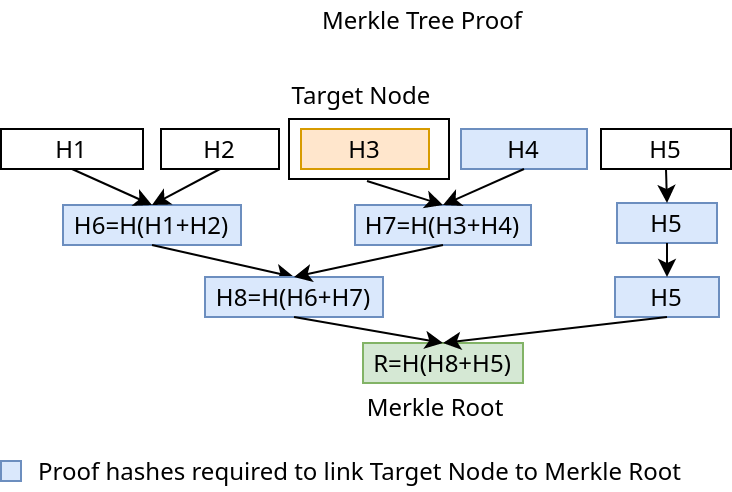

The diagram above was exported from draw.io. Its source (the exported page's mxGraphModel, read from the mxfile embedded in the PNG):
<mxGraphModel dx="1610" dy="1066" grid="1" gridSize="10" guides="1" tooltips="1" connect="1" arrows="1" fold="1" page="1" pageScale="1" pageWidth="850" pageHeight="1100" background="#ffffff" math="0" shadow="0">
  <root>
    <mxCell id="0" />
    <mxCell id="1" parent="0" />
    <mxCell id="45" value="" style="rounded=0;whiteSpace=wrap;html=1;strokeColor=#000000;strokeWidth=1;fillColor=#ffffff;align=center;" parent="1" vertex="1">
      <mxGeometry x="174" y="89" width="80" height="30" as="geometry" />
    </mxCell>
    <mxCell id="2" value="H6=H(H1+H2)" style="text;html=1;strokeColor=#6c8ebf;fillColor=#dae8fc;align=center;verticalAlign=middle;whiteSpace=wrap;" parent="1" vertex="1">
      <mxGeometry x="61" y="132" width="89" height="20" as="geometry" />
    </mxCell>
    <mxCell id="8" value="H7=H(H3+H4)" style="text;html=1;strokeColor=#6c8ebf;fillColor=#dae8fc;align=center;verticalAlign=middle;whiteSpace=wrap;" parent="1" vertex="1">
      <mxGeometry x="207" y="132" width="88" height="20" as="geometry" />
    </mxCell>
    <mxCell id="9" value="H5" style="text;html=1;strokeColor=#6c8ebf;fillColor=#dae8fc;align=center;verticalAlign=middle;whiteSpace=wrap;" parent="1" vertex="1">
      <mxGeometry x="338" y="131" width="50" height="20" as="geometry" />
    </mxCell>
    <mxCell id="11" value="H5" style="text;html=1;strokeColor=#6c8ebf;fillColor=#dae8fc;align=center;verticalAlign=middle;whiteSpace=wrap;" parent="1" vertex="1">
      <mxGeometry x="337" y="168" width="52" height="20" as="geometry" />
    </mxCell>
    <mxCell id="12" value="&lt;span&gt;R=H(H8+H5)&lt;/span&gt;" style="text;html=1;strokeColor=#82b366;fillColor=#d5e8d4;align=center;verticalAlign=middle;whiteSpace=wrap;" parent="1" vertex="1">
      <mxGeometry x="211" y="201" width="80" height="20" as="geometry" />
    </mxCell>
    <mxCell id="20" value="H1" style="text;html=1;strokeColor=#000000;fillColor=#ffffff;align=center;verticalAlign=middle;whiteSpace=wrap;" parent="1" vertex="1">
      <mxGeometry x="30" y="94" width="71" height="20" as="geometry" />
    </mxCell>
    <mxCell id="21" value="H2" style="text;html=1;strokeColor=#000000;fillColor=#ffffff;align=center;verticalAlign=middle;whiteSpace=wrap;" parent="1" vertex="1">
      <mxGeometry x="110" y="94" width="59" height="20" as="geometry" />
    </mxCell>
    <mxCell id="22" value="H3" style="text;html=1;strokeColor=#d79b00;fillColor=#ffe6cc;align=center;verticalAlign=middle;whiteSpace=wrap;" parent="1" vertex="1">
      <mxGeometry x="180" y="94" width="64" height="20" as="geometry" />
    </mxCell>
    <mxCell id="23" value="H4" style="text;html=1;strokeColor=#6c8ebf;fillColor=#dae8fc;align=center;verticalAlign=middle;whiteSpace=wrap;" parent="1" vertex="1">
      <mxGeometry x="260" y="94" width="63" height="20" as="geometry" />
    </mxCell>
    <mxCell id="24" value="H5" style="text;html=1;strokeColor=#000000;fillColor=#ffffff;align=center;verticalAlign=middle;whiteSpace=wrap;" parent="1" vertex="1">
      <mxGeometry x="330" y="94" width="65" height="20" as="geometry" />
    </mxCell>
    <mxCell id="25" style="edgeStyle=orthogonalEdgeStyle;rounded=0;html=1;exitX=0.5;exitY=1;entryX=0.5;entryY=1;shadow=0;dashed=1;dashPattern=1 4;startArrow=none;startFill=0;endArrow=none;endFill=0;jettySize=auto;orthogonalLoop=1;strokeColor=#000000;strokeWidth=1;align=left;" parent="1" edge="1">
      <mxGeometry relative="1" as="geometry">
        <mxPoint x="187" y="114" as="sourcePoint" />
        <mxPoint x="187" y="114" as="targetPoint" />
      </mxGeometry>
    </mxCell>
    <mxCell id="33" value="" style="endArrow=none;html=1;shadow=0;strokeColor=#000000;strokeWidth=1;align=left;exitX=0.5;exitY=0;startArrow=classic;startFill=1;" parent="1" source="8" edge="1">
      <mxGeometry width="50" height="50" relative="1" as="geometry">
        <mxPoint x="80" y="270" as="sourcePoint" />
        <mxPoint x="213" y="120" as="targetPoint" />
      </mxGeometry>
    </mxCell>
    <mxCell id="34" value="" style="endArrow=none;html=1;shadow=0;strokeColor=#000000;strokeWidth=1;align=left;entryX=0.5;entryY=1;exitX=0.5;exitY=0;startArrow=classic;startFill=1;" parent="1" source="8" target="23" edge="1">
      <mxGeometry width="50" height="50" relative="1" as="geometry">
        <mxPoint x="250" y="130" as="sourcePoint" />
        <mxPoint x="210" y="300" as="targetPoint" />
      </mxGeometry>
    </mxCell>
    <mxCell id="35" value="" style="endArrow=none;html=1;shadow=0;strokeColor=#000000;strokeWidth=1;align=left;entryX=0.5;entryY=1;exitX=0.5;exitY=0;startArrow=classic;startFill=1;" parent="1" source="9" target="24" edge="1">
      <mxGeometry width="50" height="50" relative="1" as="geometry">
        <mxPoint x="300" y="330" as="sourcePoint" />
        <mxPoint x="350" y="280" as="targetPoint" />
      </mxGeometry>
    </mxCell>
    <mxCell id="36" value="" style="endArrow=none;html=1;shadow=0;strokeColor=#000000;strokeWidth=1;align=left;entryX=0.5;entryY=1;exitX=0.5;exitY=0;startArrow=classic;startFill=1;" parent="1" source="37" target="2" edge="1">
      <mxGeometry width="50" height="50" relative="1" as="geometry">
        <mxPoint x="166" y="172" as="sourcePoint" />
        <mxPoint x="120" y="240" as="targetPoint" />
      </mxGeometry>
    </mxCell>
    <mxCell id="37" value="&lt;span&gt;H8=H(H6+H7)&lt;/span&gt;" style="text;html=1;strokeColor=#6c8ebf;fillColor=#dae8fc;align=center;verticalAlign=middle;whiteSpace=wrap;" parent="1" vertex="1">
      <mxGeometry x="132" y="168" width="89" height="20" as="geometry" />
    </mxCell>
    <mxCell id="38" value="" style="endArrow=none;html=1;shadow=0;strokeColor=#000000;strokeWidth=1;align=left;entryX=0.5;entryY=1;exitX=0.5;exitY=0;startArrow=classic;startFill=1;" parent="1" source="37" target="8" edge="1">
      <mxGeometry width="50" height="50" relative="1" as="geometry">
        <mxPoint x="90" y="310" as="sourcePoint" />
        <mxPoint x="140" y="260" as="targetPoint" />
      </mxGeometry>
    </mxCell>
    <mxCell id="39" value="" style="endArrow=none;html=1;shadow=0;strokeColor=#000000;strokeWidth=1;align=left;entryX=0.5;entryY=1;exitX=0.5;exitY=0;startArrow=classic;startFill=1;" parent="1" source="11" target="9" edge="1">
      <mxGeometry width="50" height="50" relative="1" as="geometry">
        <mxPoint x="340" y="340" as="sourcePoint" />
        <mxPoint x="390" y="290" as="targetPoint" />
      </mxGeometry>
    </mxCell>
    <mxCell id="40" value="" style="endArrow=none;html=1;shadow=0;strokeColor=#000000;strokeWidth=1;align=left;entryX=0.5;entryY=1;exitX=0.5;exitY=0;startArrow=classic;startFill=1;" parent="1" source="12" target="11" edge="1">
      <mxGeometry width="50" height="50" relative="1" as="geometry">
        <mxPoint x="190" y="320" as="sourcePoint" />
        <mxPoint x="240" y="270" as="targetPoint" />
      </mxGeometry>
    </mxCell>
    <mxCell id="41" value="" style="endArrow=classic;html=1;shadow=0;strokeColor=#000000;strokeWidth=1;align=left;exitX=0.5;exitY=1;entryX=0.5;entryY=0;endFill=1;" parent="1" source="37" target="12" edge="1">
      <mxGeometry width="50" height="50" relative="1" as="geometry">
        <mxPoint x="130" y="300" as="sourcePoint" />
        <mxPoint x="250" y="200" as="targetPoint" />
      </mxGeometry>
    </mxCell>
    <mxCell id="42" value="Merkle Tree Proof" style="text;html=1;resizable=0;points=[];autosize=1;align=left;verticalAlign=top;spacingTop=-4;" parent="1" vertex="1">
      <mxGeometry x="189" y="30" width="110" height="20" as="geometry" />
    </mxCell>
    <mxCell id="43" value="" style="endArrow=none;html=1;shadow=0;strokeColor=#000000;strokeWidth=1;align=left;entryX=0.5;entryY=1;exitX=0.5;exitY=0;startArrow=classic;startFill=1;" parent="1" source="2" target="21" edge="1">
      <mxGeometry width="50" height="50" relative="1" as="geometry">
        <mxPoint x="129" y="141" as="sourcePoint" />
        <mxPoint x="76" y="124" as="targetPoint" />
      </mxGeometry>
    </mxCell>
    <mxCell id="44" value="" style="endArrow=none;html=1;shadow=0;strokeColor=#000000;strokeWidth=1;align=left;entryX=0.5;entryY=1;exitX=0.5;exitY=0;startArrow=classic;startFill=1;" parent="1" source="2" target="20" edge="1">
      <mxGeometry width="50" height="50" relative="1" as="geometry">
        <mxPoint x="30" y="200" as="sourcePoint" />
        <mxPoint x="80" y="150" as="targetPoint" />
      </mxGeometry>
    </mxCell>
    <mxCell id="46" value="Target Node" style="text;html=1;strokeColor=none;fillColor=none;align=center;verticalAlign=middle;whiteSpace=wrap;" parent="1" vertex="1">
      <mxGeometry x="167" y="67" width="87" height="20" as="geometry" />
    </mxCell>
    <mxCell id="47" value="Proof hashes required to link Target Node to Merkle Root" style="text;html=1;strokeColor=none;fillColor=none;align=left;verticalAlign=middle;whiteSpace=wrap;" parent="1" vertex="1">
      <mxGeometry x="47" y="255" width="343" height="20" as="geometry" />
    </mxCell>
    <mxCell id="48" value="" style="rounded=0;whiteSpace=wrap;html=1;strokeColor=#6c8ebf;strokeWidth=1;fillColor=#dae8fc;align=center;" parent="1" vertex="1">
      <mxGeometry x="30" y="260" width="10" height="10" as="geometry" />
    </mxCell>
    <mxCell id="50" value="Merkle Root" style="text;html=1;strokeColor=none;fillColor=none;align=center;verticalAlign=middle;whiteSpace=wrap;" parent="1" vertex="1">
      <mxGeometry x="205" y="223" width="85" height="20" as="geometry" />
    </mxCell>
  </root>
</mxGraphModel>